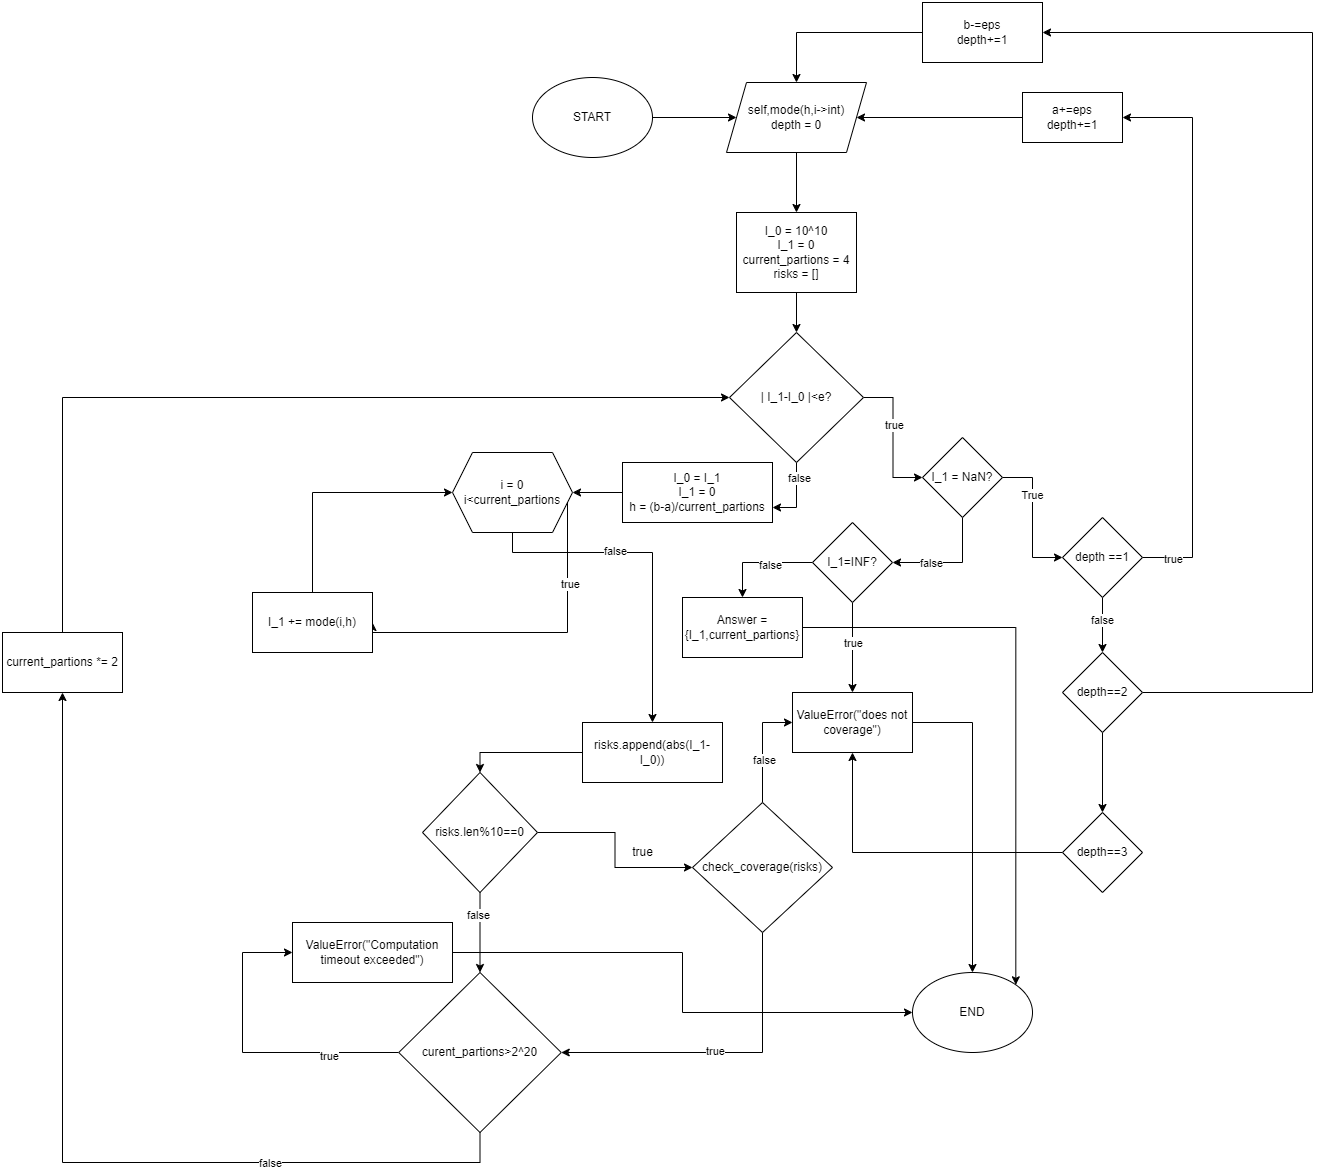

The diagram above was exported from draw.io. Its source (the exported page's mxGraphModel, read from the mxfile embedded in the PNG):
<mxGraphModel dx="3217" dy="2474" grid="1" gridSize="10" guides="1" tooltips="1" connect="1" arrows="1" fold="1" page="1" pageScale="1" pageWidth="827" pageHeight="1169" math="0" shadow="0">
  <root>
    <mxCell id="0" />
    <mxCell id="1" parent="0" />
    <mxCell id="gj4xBdLMYKvCMfZi-9kZ-4" value="" style="edgeStyle=orthogonalEdgeStyle;rounded=0;orthogonalLoop=1;jettySize=auto;html=1;entryX=0.5;entryY=0;entryDx=0;entryDy=0;" parent="1" source="gj4xBdLMYKvCMfZi-9kZ-2" target="gj4xBdLMYKvCMfZi-9kZ-8" edge="1">
      <mxGeometry relative="1" as="geometry">
        <mxPoint x="414" y="270" as="targetPoint" />
      </mxGeometry>
    </mxCell>
    <mxCell id="gj4xBdLMYKvCMfZi-9kZ-2" value="I_0 = 10^10&lt;br&gt;I_1 = 0&lt;br&gt;current_partions = 4&lt;br&gt;risks = []" style="rounded=0;whiteSpace=wrap;html=1;" parent="1" vertex="1">
      <mxGeometry x="354" y="140" width="120" height="80" as="geometry" />
    </mxCell>
    <mxCell id="gj4xBdLMYKvCMfZi-9kZ-7" style="edgeStyle=orthogonalEdgeStyle;rounded=0;orthogonalLoop=1;jettySize=auto;html=1;entryX=0.5;entryY=0;entryDx=0;entryDy=0;" parent="1" source="gj4xBdLMYKvCMfZi-9kZ-6" target="gj4xBdLMYKvCMfZi-9kZ-2" edge="1">
      <mxGeometry relative="1" as="geometry" />
    </mxCell>
    <mxCell id="gj4xBdLMYKvCMfZi-9kZ-6" value="self,mode(h,i-&amp;gt;int)&lt;br&gt;depth = 0" style="shape=parallelogram;perimeter=parallelogramPerimeter;whiteSpace=wrap;html=1;fixedSize=1;" parent="1" vertex="1">
      <mxGeometry x="344" y="10" width="140" height="70" as="geometry" />
    </mxCell>
    <mxCell id="gj4xBdLMYKvCMfZi-9kZ-9" style="edgeStyle=orthogonalEdgeStyle;rounded=0;orthogonalLoop=1;jettySize=auto;html=1;" parent="1" source="gj4xBdLMYKvCMfZi-9kZ-8" target="gj4xBdLMYKvCMfZi-9kZ-14" edge="1">
      <mxGeometry relative="1" as="geometry">
        <mxPoint x="670" y="440" as="targetPoint" />
      </mxGeometry>
    </mxCell>
    <mxCell id="gj4xBdLMYKvCMfZi-9kZ-10" value="true" style="edgeLabel;html=1;align=center;verticalAlign=middle;resizable=0;points=[];" parent="gj4xBdLMYKvCMfZi-9kZ-9" connectable="0" vertex="1">
      <mxGeometry x="-0.19" y="1" relative="1" as="geometry">
        <mxPoint as="offset" />
      </mxGeometry>
    </mxCell>
    <mxCell id="gj4xBdLMYKvCMfZi-9kZ-90" style="edgeStyle=orthogonalEdgeStyle;rounded=0;orthogonalLoop=1;jettySize=auto;html=1;entryX=1;entryY=0.75;entryDx=0;entryDy=0;" parent="1" source="gj4xBdLMYKvCMfZi-9kZ-8" target="gj4xBdLMYKvCMfZi-9kZ-55" edge="1">
      <mxGeometry relative="1" as="geometry" />
    </mxCell>
    <mxCell id="gj4xBdLMYKvCMfZi-9kZ-91" value="false" style="edgeLabel;html=1;align=center;verticalAlign=middle;resizable=0;points=[];" parent="gj4xBdLMYKvCMfZi-9kZ-90" connectable="0" vertex="1">
      <mxGeometry x="-0.5507" y="2" relative="1" as="geometry">
        <mxPoint as="offset" />
      </mxGeometry>
    </mxCell>
    <mxCell id="gj4xBdLMYKvCMfZi-9kZ-8" value="| I_1-I_0 |&amp;lt;e?" style="rhombus;whiteSpace=wrap;html=1;" parent="1" vertex="1">
      <mxGeometry x="347" y="260" width="134" height="130" as="geometry" />
    </mxCell>
    <mxCell id="gj4xBdLMYKvCMfZi-9kZ-17" value="" style="edgeStyle=orthogonalEdgeStyle;rounded=0;orthogonalLoop=1;jettySize=auto;html=1;" parent="1" source="gj4xBdLMYKvCMfZi-9kZ-14" target="gj4xBdLMYKvCMfZi-9kZ-16" edge="1">
      <mxGeometry relative="1" as="geometry" />
    </mxCell>
    <mxCell id="gj4xBdLMYKvCMfZi-9kZ-21" value="True" style="edgeLabel;html=1;align=center;verticalAlign=middle;resizable=0;points=[];" parent="gj4xBdLMYKvCMfZi-9kZ-17" connectable="0" vertex="1">
      <mxGeometry x="-0.325" y="-1" relative="1" as="geometry">
        <mxPoint as="offset" />
      </mxGeometry>
    </mxCell>
    <mxCell id="gj4xBdLMYKvCMfZi-9kZ-42" style="edgeStyle=orthogonalEdgeStyle;rounded=0;orthogonalLoop=1;jettySize=auto;html=1;entryX=1;entryY=0.5;entryDx=0;entryDy=0;" parent="1" source="gj4xBdLMYKvCMfZi-9kZ-14" target="gj4xBdLMYKvCMfZi-9kZ-41" edge="1">
      <mxGeometry relative="1" as="geometry">
        <Array as="points">
          <mxPoint x="580" y="490" />
        </Array>
      </mxGeometry>
    </mxCell>
    <mxCell id="gj4xBdLMYKvCMfZi-9kZ-43" value="false" style="edgeLabel;html=1;align=center;verticalAlign=middle;resizable=0;points=[];" parent="gj4xBdLMYKvCMfZi-9kZ-42" connectable="0" vertex="1">
      <mxGeometry x="0.3478" relative="1" as="geometry">
        <mxPoint as="offset" />
      </mxGeometry>
    </mxCell>
    <mxCell id="gj4xBdLMYKvCMfZi-9kZ-14" value="I_1 = NaN?" style="rhombus;whiteSpace=wrap;html=1;" parent="1" vertex="1">
      <mxGeometry x="540" y="365" width="80" height="80" as="geometry" />
    </mxCell>
    <mxCell id="gj4xBdLMYKvCMfZi-9kZ-25" style="edgeStyle=orthogonalEdgeStyle;rounded=0;orthogonalLoop=1;jettySize=auto;html=1;entryX=1;entryY=0.5;entryDx=0;entryDy=0;" parent="1" source="gj4xBdLMYKvCMfZi-9kZ-16" target="gj4xBdLMYKvCMfZi-9kZ-26" edge="1">
      <mxGeometry relative="1" as="geometry">
        <mxPoint x="800" y="40" as="targetPoint" />
        <Array as="points">
          <mxPoint x="810" y="485" />
          <mxPoint x="810" y="45" />
        </Array>
      </mxGeometry>
    </mxCell>
    <mxCell id="gj4xBdLMYKvCMfZi-9kZ-31" value="true" style="edgeLabel;html=1;align=center;verticalAlign=middle;resizable=0;points=[];" parent="gj4xBdLMYKvCMfZi-9kZ-25" connectable="0" vertex="1">
      <mxGeometry x="-0.8899" y="-1" relative="1" as="geometry">
        <mxPoint as="offset" />
      </mxGeometry>
    </mxCell>
    <mxCell id="gj4xBdLMYKvCMfZi-9kZ-33" style="edgeStyle=orthogonalEdgeStyle;rounded=0;orthogonalLoop=1;jettySize=auto;html=1;entryX=0.5;entryY=0;entryDx=0;entryDy=0;" parent="1" source="gj4xBdLMYKvCMfZi-9kZ-16" target="gj4xBdLMYKvCMfZi-9kZ-28" edge="1">
      <mxGeometry relative="1" as="geometry" />
    </mxCell>
    <mxCell id="gj4xBdLMYKvCMfZi-9kZ-34" value="false" style="edgeLabel;html=1;align=center;verticalAlign=middle;resizable=0;points=[];" parent="gj4xBdLMYKvCMfZi-9kZ-33" connectable="0" vertex="1">
      <mxGeometry x="-0.2" y="-1" relative="1" as="geometry">
        <mxPoint as="offset" />
      </mxGeometry>
    </mxCell>
    <mxCell id="gj4xBdLMYKvCMfZi-9kZ-16" value="depth ==1" style="rhombus;whiteSpace=wrap;html=1;" parent="1" vertex="1">
      <mxGeometry x="680" y="445" width="80" height="80" as="geometry" />
    </mxCell>
    <mxCell id="gj4xBdLMYKvCMfZi-9kZ-85" style="edgeStyle=orthogonalEdgeStyle;rounded=0;orthogonalLoop=1;jettySize=auto;html=1;entryX=1;entryY=0;entryDx=0;entryDy=0;" parent="1" source="gj4xBdLMYKvCMfZi-9kZ-18" target="gj4xBdLMYKvCMfZi-9kZ-84" edge="1">
      <mxGeometry relative="1" as="geometry" />
    </mxCell>
    <mxCell id="gj4xBdLMYKvCMfZi-9kZ-18" value="Answer = {I_1,current_partions}" style="whiteSpace=wrap;html=1;" parent="1" vertex="1">
      <mxGeometry x="300" y="525" width="120" height="60" as="geometry" />
    </mxCell>
    <mxCell id="gj4xBdLMYKvCMfZi-9kZ-27" style="edgeStyle=orthogonalEdgeStyle;rounded=0;orthogonalLoop=1;jettySize=auto;html=1;entryX=1;entryY=0.5;entryDx=0;entryDy=0;" parent="1" source="gj4xBdLMYKvCMfZi-9kZ-26" target="gj4xBdLMYKvCMfZi-9kZ-6" edge="1">
      <mxGeometry relative="1" as="geometry" />
    </mxCell>
    <mxCell id="gj4xBdLMYKvCMfZi-9kZ-26" value="a+=eps&lt;br&gt;depth+=1" style="rounded=0;whiteSpace=wrap;html=1;" parent="1" vertex="1">
      <mxGeometry x="640" y="20" width="100" height="50" as="geometry" />
    </mxCell>
    <mxCell id="gj4xBdLMYKvCMfZi-9kZ-35" style="edgeStyle=orthogonalEdgeStyle;rounded=0;orthogonalLoop=1;jettySize=auto;html=1;entryX=1;entryY=0.5;entryDx=0;entryDy=0;" parent="1" source="gj4xBdLMYKvCMfZi-9kZ-28" target="gj4xBdLMYKvCMfZi-9kZ-36" edge="1">
      <mxGeometry relative="1" as="geometry">
        <mxPoint x="590" y="-40" as="targetPoint" />
        <Array as="points">
          <mxPoint x="930" y="620" />
          <mxPoint x="930" y="-40" />
        </Array>
      </mxGeometry>
    </mxCell>
    <mxCell id="gj4xBdLMYKvCMfZi-9kZ-39" value="" style="edgeStyle=orthogonalEdgeStyle;rounded=0;orthogonalLoop=1;jettySize=auto;html=1;" parent="1" source="gj4xBdLMYKvCMfZi-9kZ-28" target="gj4xBdLMYKvCMfZi-9kZ-38" edge="1">
      <mxGeometry relative="1" as="geometry" />
    </mxCell>
    <mxCell id="gj4xBdLMYKvCMfZi-9kZ-28" value="depth==2" style="rhombus;whiteSpace=wrap;html=1;" parent="1" vertex="1">
      <mxGeometry x="680" y="580" width="80" height="80" as="geometry" />
    </mxCell>
    <mxCell id="gj4xBdLMYKvCMfZi-9kZ-37" style="edgeStyle=orthogonalEdgeStyle;rounded=0;orthogonalLoop=1;jettySize=auto;html=1;entryX=0.5;entryY=0;entryDx=0;entryDy=0;" parent="1" source="gj4xBdLMYKvCMfZi-9kZ-36" target="gj4xBdLMYKvCMfZi-9kZ-6" edge="1">
      <mxGeometry relative="1" as="geometry" />
    </mxCell>
    <mxCell id="gj4xBdLMYKvCMfZi-9kZ-36" value="b-=eps&lt;br&gt;depth+=1" style="rounded=0;whiteSpace=wrap;html=1;" parent="1" vertex="1">
      <mxGeometry x="540" y="-70" width="120" height="60" as="geometry" />
    </mxCell>
    <mxCell id="gj4xBdLMYKvCMfZi-9kZ-53" style="edgeStyle=orthogonalEdgeStyle;rounded=0;orthogonalLoop=1;jettySize=auto;html=1;entryX=0.5;entryY=1;entryDx=0;entryDy=0;" parent="1" source="gj4xBdLMYKvCMfZi-9kZ-38" target="gj4xBdLMYKvCMfZi-9kZ-47" edge="1">
      <mxGeometry relative="1" as="geometry">
        <mxPoint x="470" y="710" as="targetPoint" />
      </mxGeometry>
    </mxCell>
    <mxCell id="gj4xBdLMYKvCMfZi-9kZ-38" value="depth==3" style="rhombus;whiteSpace=wrap;html=1;" parent="1" vertex="1">
      <mxGeometry x="680" y="740" width="80" height="80" as="geometry" />
    </mxCell>
    <mxCell id="gj4xBdLMYKvCMfZi-9kZ-44" style="edgeStyle=orthogonalEdgeStyle;rounded=0;orthogonalLoop=1;jettySize=auto;html=1;entryX=0.5;entryY=0;entryDx=0;entryDy=0;" parent="1" source="gj4xBdLMYKvCMfZi-9kZ-41" target="gj4xBdLMYKvCMfZi-9kZ-18" edge="1">
      <mxGeometry relative="1" as="geometry">
        <mxPoint x="350" y="510" as="targetPoint" />
      </mxGeometry>
    </mxCell>
    <mxCell id="gj4xBdLMYKvCMfZi-9kZ-45" value="false" style="edgeLabel;html=1;align=center;verticalAlign=middle;resizable=0;points=[];" parent="gj4xBdLMYKvCMfZi-9kZ-44" connectable="0" vertex="1">
      <mxGeometry x="-0.1746" y="2" relative="1" as="geometry">
        <mxPoint as="offset" />
      </mxGeometry>
    </mxCell>
    <mxCell id="gj4xBdLMYKvCMfZi-9kZ-48" value="" style="edgeStyle=orthogonalEdgeStyle;rounded=0;orthogonalLoop=1;jettySize=auto;html=1;" parent="1" source="gj4xBdLMYKvCMfZi-9kZ-41" target="gj4xBdLMYKvCMfZi-9kZ-47" edge="1">
      <mxGeometry relative="1" as="geometry" />
    </mxCell>
    <mxCell id="gj4xBdLMYKvCMfZi-9kZ-52" value="true" style="edgeLabel;html=1;align=center;verticalAlign=middle;resizable=0;points=[];" parent="gj4xBdLMYKvCMfZi-9kZ-48" connectable="0" vertex="1">
      <mxGeometry x="-0.3963" y="-7" relative="1" as="geometry">
        <mxPoint x="7" y="13" as="offset" />
      </mxGeometry>
    </mxCell>
    <mxCell id="gj4xBdLMYKvCMfZi-9kZ-41" value="I_1=INF?" style="rhombus;whiteSpace=wrap;html=1;" parent="1" vertex="1">
      <mxGeometry x="430" y="450" width="80" height="80" as="geometry" />
    </mxCell>
    <mxCell id="gj4xBdLMYKvCMfZi-9kZ-83" style="edgeStyle=orthogonalEdgeStyle;rounded=0;orthogonalLoop=1;jettySize=auto;html=1;entryX=0.5;entryY=0;entryDx=0;entryDy=0;" parent="1" source="gj4xBdLMYKvCMfZi-9kZ-47" target="gj4xBdLMYKvCMfZi-9kZ-84" edge="1">
      <mxGeometry relative="1" as="geometry">
        <mxPoint x="590" y="880" as="targetPoint" />
        <Array as="points">
          <mxPoint x="590" y="650" />
        </Array>
      </mxGeometry>
    </mxCell>
    <mxCell id="gj4xBdLMYKvCMfZi-9kZ-47" value="ValueError(&quot;does not coverage&quot;)" style="whiteSpace=wrap;html=1;" parent="1" vertex="1">
      <mxGeometry x="410" y="620" width="120" height="60" as="geometry" />
    </mxCell>
    <mxCell id="gj4xBdLMYKvCMfZi-9kZ-59" style="edgeStyle=orthogonalEdgeStyle;rounded=0;orthogonalLoop=1;jettySize=auto;html=1;entryX=1;entryY=0.5;entryDx=0;entryDy=0;" parent="1" source="gj4xBdLMYKvCMfZi-9kZ-55" target="gj4xBdLMYKvCMfZi-9kZ-58" edge="1">
      <mxGeometry relative="1" as="geometry" />
    </mxCell>
    <mxCell id="gj4xBdLMYKvCMfZi-9kZ-55" value="I_0 = I_1&lt;br&gt;I_1 = 0&lt;br&gt;h = (b-a)/current_partions" style="whiteSpace=wrap;html=1;" parent="1" vertex="1">
      <mxGeometry x="240" y="390" width="150" height="60" as="geometry" />
    </mxCell>
    <mxCell id="gj4xBdLMYKvCMfZi-9kZ-60" style="edgeStyle=orthogonalEdgeStyle;rounded=0;orthogonalLoop=1;jettySize=auto;html=1;entryX=1;entryY=0.5;entryDx=0;entryDy=0;" parent="1" source="gj4xBdLMYKvCMfZi-9kZ-58" target="gj4xBdLMYKvCMfZi-9kZ-61" edge="1">
      <mxGeometry relative="1" as="geometry">
        <mxPoint x="100" y="550" as="targetPoint" />
        <Array as="points">
          <mxPoint x="185" y="560" />
        </Array>
      </mxGeometry>
    </mxCell>
    <mxCell id="gj4xBdLMYKvCMfZi-9kZ-64" value="true" style="edgeLabel;html=1;align=center;verticalAlign=middle;resizable=0;points=[];" parent="gj4xBdLMYKvCMfZi-9kZ-60" connectable="0" vertex="1">
      <mxGeometry x="-0.513" y="2" relative="1" as="geometry">
        <mxPoint as="offset" />
      </mxGeometry>
    </mxCell>
    <mxCell id="gj4xBdLMYKvCMfZi-9kZ-63" style="edgeStyle=orthogonalEdgeStyle;rounded=0;orthogonalLoop=1;jettySize=auto;html=1;entryX=0.5;entryY=0;entryDx=0;entryDy=0;exitX=0.5;exitY=1;exitDx=0;exitDy=0;" parent="1" source="gj4xBdLMYKvCMfZi-9kZ-58" target="gj4xBdLMYKvCMfZi-9kZ-66" edge="1">
      <mxGeometry relative="1" as="geometry">
        <mxPoint x="270" y="630" as="targetPoint" />
        <Array as="points">
          <mxPoint x="130" y="480" />
          <mxPoint x="270" y="480" />
        </Array>
      </mxGeometry>
    </mxCell>
    <mxCell id="gj4xBdLMYKvCMfZi-9kZ-65" value="false" style="edgeLabel;html=1;align=center;verticalAlign=middle;resizable=0;points=[];" parent="gj4xBdLMYKvCMfZi-9kZ-63" connectable="0" vertex="1">
      <mxGeometry x="-0.2604" y="2" relative="1" as="geometry">
        <mxPoint as="offset" />
      </mxGeometry>
    </mxCell>
    <mxCell id="gj4xBdLMYKvCMfZi-9kZ-58" value="i = 0&lt;br&gt;i&amp;lt;current_partions" style="shape=hexagon;perimeter=hexagonPerimeter2;whiteSpace=wrap;html=1;fixedSize=1;" parent="1" vertex="1">
      <mxGeometry x="70" y="380" width="120" height="80" as="geometry" />
    </mxCell>
    <mxCell id="gj4xBdLMYKvCMfZi-9kZ-62" style="edgeStyle=orthogonalEdgeStyle;rounded=0;orthogonalLoop=1;jettySize=auto;html=1;entryX=0;entryY=0.5;entryDx=0;entryDy=0;exitX=0.5;exitY=0;exitDx=0;exitDy=0;" parent="1" source="gj4xBdLMYKvCMfZi-9kZ-61" target="gj4xBdLMYKvCMfZi-9kZ-58" edge="1">
      <mxGeometry relative="1" as="geometry">
        <mxPoint x="80" y="440" as="targetPoint" />
      </mxGeometry>
    </mxCell>
    <mxCell id="gj4xBdLMYKvCMfZi-9kZ-61" value="I_1 += mode(i,h)" style="rounded=0;whiteSpace=wrap;html=1;" parent="1" vertex="1">
      <mxGeometry x="-130" y="520" width="120" height="60" as="geometry" />
    </mxCell>
    <mxCell id="gj4xBdLMYKvCMfZi-9kZ-67" style="edgeStyle=orthogonalEdgeStyle;rounded=0;orthogonalLoop=1;jettySize=auto;html=1;entryX=0.5;entryY=0;entryDx=0;entryDy=0;" parent="1" source="gj4xBdLMYKvCMfZi-9kZ-66" target="gj4xBdLMYKvCMfZi-9kZ-68" edge="1">
      <mxGeometry relative="1" as="geometry">
        <mxPoint x="270" y="760" as="targetPoint" />
      </mxGeometry>
    </mxCell>
    <mxCell id="gj4xBdLMYKvCMfZi-9kZ-66" value="risks.append(abs(I_1-I_0))" style="rounded=0;whiteSpace=wrap;html=1;" parent="1" vertex="1">
      <mxGeometry x="200" y="650" width="140" height="60" as="geometry" />
    </mxCell>
    <mxCell id="gj4xBdLMYKvCMfZi-9kZ-72" style="edgeStyle=orthogonalEdgeStyle;rounded=0;orthogonalLoop=1;jettySize=auto;html=1;entryX=0;entryY=0.5;entryDx=0;entryDy=0;" parent="1" source="gj4xBdLMYKvCMfZi-9kZ-68" target="gj4xBdLMYKvCMfZi-9kZ-70" edge="1">
      <mxGeometry relative="1" as="geometry" />
    </mxCell>
    <mxCell id="gj4xBdLMYKvCMfZi-9kZ-77" value="" style="edgeStyle=orthogonalEdgeStyle;rounded=0;orthogonalLoop=1;jettySize=auto;html=1;entryX=0.5;entryY=0;entryDx=0;entryDy=0;" parent="1" source="gj4xBdLMYKvCMfZi-9kZ-68" target="gj4xBdLMYKvCMfZi-9kZ-80" edge="1">
      <mxGeometry relative="1" as="geometry">
        <mxPoint x="97.5" y="870" as="targetPoint" />
      </mxGeometry>
    </mxCell>
    <mxCell id="gj4xBdLMYKvCMfZi-9kZ-81" value="false" style="edgeLabel;html=1;align=center;verticalAlign=middle;resizable=0;points=[];" parent="gj4xBdLMYKvCMfZi-9kZ-77" connectable="0" vertex="1">
      <mxGeometry x="-0.4381" y="-2" relative="1" as="geometry">
        <mxPoint as="offset" />
      </mxGeometry>
    </mxCell>
    <mxCell id="gj4xBdLMYKvCMfZi-9kZ-68" value="risks.len%10==0" style="rhombus;whiteSpace=wrap;html=1;" parent="1" vertex="1">
      <mxGeometry x="40" y="700" width="115" height="120" as="geometry" />
    </mxCell>
    <mxCell id="gj4xBdLMYKvCMfZi-9kZ-73" style="edgeStyle=orthogonalEdgeStyle;rounded=0;orthogonalLoop=1;jettySize=auto;html=1;entryX=0;entryY=0.5;entryDx=0;entryDy=0;" parent="1" source="gj4xBdLMYKvCMfZi-9kZ-70" target="gj4xBdLMYKvCMfZi-9kZ-47" edge="1">
      <mxGeometry relative="1" as="geometry" />
    </mxCell>
    <mxCell id="gj4xBdLMYKvCMfZi-9kZ-74" value="false" style="edgeLabel;html=1;align=center;verticalAlign=middle;resizable=0;points=[];" parent="gj4xBdLMYKvCMfZi-9kZ-73" connectable="0" vertex="1">
      <mxGeometry x="-0.1989" y="-1" relative="1" as="geometry">
        <mxPoint as="offset" />
      </mxGeometry>
    </mxCell>
    <mxCell id="gj4xBdLMYKvCMfZi-9kZ-78" style="edgeStyle=orthogonalEdgeStyle;rounded=0;orthogonalLoop=1;jettySize=auto;html=1;entryX=1;entryY=0.5;entryDx=0;entryDy=0;exitX=0.5;exitY=1;exitDx=0;exitDy=0;" parent="1" source="gj4xBdLMYKvCMfZi-9kZ-70" target="gj4xBdLMYKvCMfZi-9kZ-80" edge="1">
      <mxGeometry relative="1" as="geometry">
        <mxPoint x="157.5" y="900" as="targetPoint" />
        <Array as="points">
          <mxPoint x="380" y="980" />
        </Array>
      </mxGeometry>
    </mxCell>
    <mxCell id="gj4xBdLMYKvCMfZi-9kZ-79" value="true" style="edgeLabel;html=1;align=center;verticalAlign=middle;resizable=0;points=[];" parent="gj4xBdLMYKvCMfZi-9kZ-78" connectable="0" vertex="1">
      <mxGeometry x="0.0358" y="-2" relative="1" as="geometry">
        <mxPoint x="-1" as="offset" />
      </mxGeometry>
    </mxCell>
    <mxCell id="gj4xBdLMYKvCMfZi-9kZ-70" value="check_coverage(risks)" style="rhombus;whiteSpace=wrap;html=1;" parent="1" vertex="1">
      <mxGeometry x="310" y="730" width="140" height="130" as="geometry" />
    </mxCell>
    <mxCell id="gj4xBdLMYKvCMfZi-9kZ-71" value="true" style="text;html=1;align=center;verticalAlign=middle;resizable=0;points=[];autosize=1;strokeColor=none;fillColor=none;" parent="1" vertex="1">
      <mxGeometry x="240" y="765" width="40" height="30" as="geometry" />
    </mxCell>
    <mxCell id="gj4xBdLMYKvCMfZi-9kZ-82" style="edgeStyle=orthogonalEdgeStyle;rounded=0;orthogonalLoop=1;jettySize=auto;html=1;entryX=0;entryY=0.5;entryDx=0;entryDy=0;" parent="1" source="gj4xBdLMYKvCMfZi-9kZ-80" target="gj4xBdLMYKvCMfZi-9kZ-86" edge="1">
      <mxGeometry relative="1" as="geometry">
        <mxPoint x="-70" y="910" as="targetPoint" />
        <Array as="points">
          <mxPoint x="-140" y="980" />
          <mxPoint x="-140" y="880" />
        </Array>
      </mxGeometry>
    </mxCell>
    <mxCell id="gj4xBdLMYKvCMfZi-9kZ-92" value="true" style="edgeLabel;html=1;align=center;verticalAlign=middle;resizable=0;points=[];" parent="gj4xBdLMYKvCMfZi-9kZ-82" connectable="0" vertex="1">
      <mxGeometry x="-0.5412" y="3" relative="1" as="geometry">
        <mxPoint as="offset" />
      </mxGeometry>
    </mxCell>
    <mxCell id="X-pvEK7bPsv1KGjrrfNY-4" style="edgeStyle=orthogonalEdgeStyle;rounded=0;orthogonalLoop=1;jettySize=auto;html=1;" edge="1" parent="1" source="gj4xBdLMYKvCMfZi-9kZ-80" target="X-pvEK7bPsv1KGjrrfNY-3">
      <mxGeometry relative="1" as="geometry">
        <Array as="points">
          <mxPoint x="98" y="1090" />
          <mxPoint x="-320" y="1090" />
        </Array>
      </mxGeometry>
    </mxCell>
    <mxCell id="X-pvEK7bPsv1KGjrrfNY-5" value="false" style="edgeLabel;html=1;align=center;verticalAlign=middle;resizable=0;points=[];" vertex="1" connectable="0" parent="X-pvEK7bPsv1KGjrrfNY-4">
      <mxGeometry x="-0.4776" relative="1" as="geometry">
        <mxPoint as="offset" />
      </mxGeometry>
    </mxCell>
    <mxCell id="gj4xBdLMYKvCMfZi-9kZ-80" value="curent_partions&amp;gt;2^20" style="rhombus;whiteSpace=wrap;html=1;" parent="1" vertex="1">
      <mxGeometry x="16.25" y="900" width="162.5" height="160" as="geometry" />
    </mxCell>
    <mxCell id="gj4xBdLMYKvCMfZi-9kZ-84" value="END" style="ellipse;whiteSpace=wrap;html=1;" parent="1" vertex="1">
      <mxGeometry x="530" y="900" width="120" height="80" as="geometry" />
    </mxCell>
    <mxCell id="gj4xBdLMYKvCMfZi-9kZ-87" style="edgeStyle=orthogonalEdgeStyle;rounded=0;orthogonalLoop=1;jettySize=auto;html=1;entryX=0;entryY=0.5;entryDx=0;entryDy=0;" parent="1" source="gj4xBdLMYKvCMfZi-9kZ-86" target="gj4xBdLMYKvCMfZi-9kZ-84" edge="1">
      <mxGeometry relative="1" as="geometry" />
    </mxCell>
    <mxCell id="gj4xBdLMYKvCMfZi-9kZ-86" value="ValueError(&quot;Computation timeout exceeded&quot;)" style="rounded=0;whiteSpace=wrap;html=1;" parent="1" vertex="1">
      <mxGeometry x="-90" y="850" width="160" height="60" as="geometry" />
    </mxCell>
    <mxCell id="X-pvEK7bPsv1KGjrrfNY-2" style="edgeStyle=orthogonalEdgeStyle;rounded=0;orthogonalLoop=1;jettySize=auto;html=1;" edge="1" parent="1" source="X-pvEK7bPsv1KGjrrfNY-1" target="gj4xBdLMYKvCMfZi-9kZ-6">
      <mxGeometry relative="1" as="geometry" />
    </mxCell>
    <mxCell id="X-pvEK7bPsv1KGjrrfNY-1" value="START" style="ellipse;whiteSpace=wrap;html=1;" vertex="1" parent="1">
      <mxGeometry x="150" y="5" width="120" height="80" as="geometry" />
    </mxCell>
    <mxCell id="X-pvEK7bPsv1KGjrrfNY-6" style="edgeStyle=orthogonalEdgeStyle;rounded=0;orthogonalLoop=1;jettySize=auto;html=1;entryX=0;entryY=0.5;entryDx=0;entryDy=0;" edge="1" parent="1" source="X-pvEK7bPsv1KGjrrfNY-3" target="gj4xBdLMYKvCMfZi-9kZ-8">
      <mxGeometry relative="1" as="geometry">
        <Array as="points">
          <mxPoint x="-320" y="325" />
        </Array>
      </mxGeometry>
    </mxCell>
    <mxCell id="X-pvEK7bPsv1KGjrrfNY-3" value="current_partions *= 2" style="rounded=0;whiteSpace=wrap;html=1;" vertex="1" parent="1">
      <mxGeometry x="-380" y="560" width="120" height="60" as="geometry" />
    </mxCell>
  </root>
</mxGraphModel>